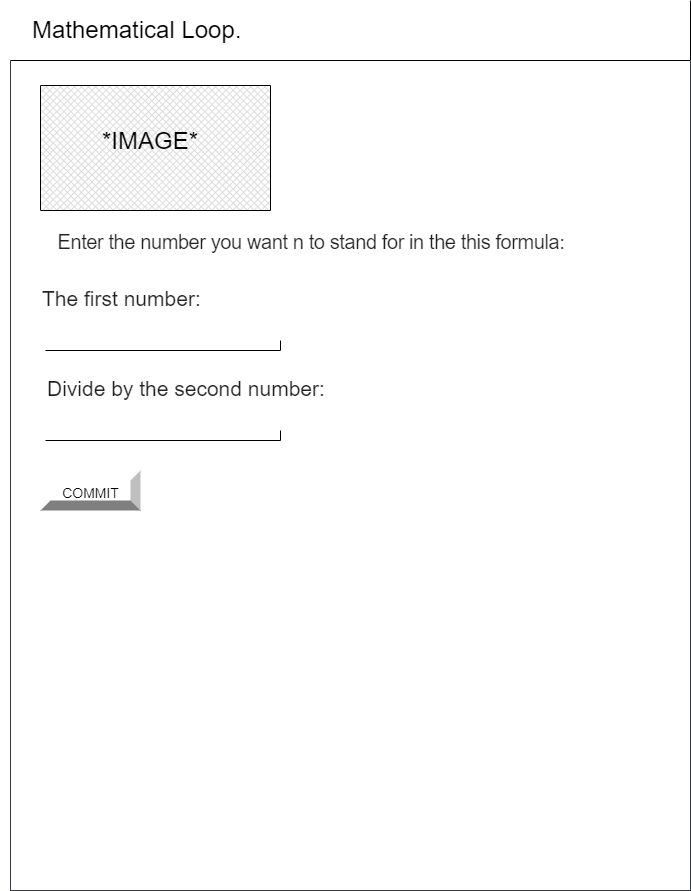

The diagram above was exported from draw.io. Its source (the exported page's mxGraphModel, read from the mxfile embedded in the PNG):
<mxGraphModel dx="2553" dy="1110" grid="1" gridSize="10" guides="1" tooltips="1" connect="1" arrows="1" fold="1" page="1" pageScale="1" pageWidth="850" pageHeight="1100" math="0" shadow="0">
  <root>
    <mxCell id="0" />
    <mxCell id="1" parent="0" />
    <mxCell id="2" value="" style="verticalLabelPosition=bottom;verticalAlign=top;html=1;shape=mxgraph.basic.rect;fillColor2=none;strokeWidth=1;size=20;indent=5;fillColor=#FFFFFF;strokeColor=#36393d;" vertex="1" parent="1">
      <mxGeometry x="90" y="140" width="680" height="830" as="geometry" />
    </mxCell>
    <mxCell id="3" value="&lt;p style=&quot;line-height: 1.2&quot;&gt;&lt;span style=&quot;font-size: 24px&quot;&gt;&amp;nbsp; &amp;nbsp;Mathematical Loop.&lt;/span&gt;&lt;/p&gt;" style="shape=partialRectangle;whiteSpace=wrap;html=1;top=0;left=0;fillColor=#FFFFFF;align=left;fontColor=#000000;strokeColor=#000000;" vertex="1" parent="1">
      <mxGeometry x="90" y="80" width="680" height="60" as="geometry" />
    </mxCell>
    <mxCell id="4" value="&lt;h1 style=&quot;padding: 0px ; line-height: 1.35 ; letter-spacing: -0.02em ; margin: 24px 0px 24px 40px ; font-family: &amp;#34;roboto&amp;#34; , &amp;#34;helvetica&amp;#34; , &amp;#34;arial&amp;#34; , sans-serif ; font-weight: 400 ; color: rgba(0 , 0 , 0 , 0.87) ; font-size: 20px&quot;&gt;&lt;font style=&quot;font-size: 20px&quot;&gt;&amp;nbsp; &amp;nbsp;Enter the number you want n to stand for in the this formula:&lt;/font&gt;&lt;/h1&gt;&lt;div style=&quot;font-size: 20px&quot;&gt;&lt;br&gt;&lt;/div&gt;" style="text;whiteSpace=wrap;html=1;fontSize=24;" vertex="1" parent="1">
      <mxGeometry x="80" y="277.5" width="570" height="50" as="geometry" />
    </mxCell>
    <mxCell id="5" value="" style="verticalLabelPosition=bottom;verticalAlign=top;html=1;shape=mxgraph.basic.patternFillRect;fillStyle=diagGrid;step=5;fillStrokeWidth=0.2;fillStrokeColor=#dddddd;" vertex="1" parent="1">
      <mxGeometry x="120" y="165" width="230" height="125" as="geometry" />
    </mxCell>
    <mxCell id="6" value="&lt;font face=&quot;helvetica, arial, sans-serif&quot; color=&quot;#000000&quot;&gt;*IMAGE*&lt;/font&gt;" style="text;whiteSpace=wrap;html=1;fontSize=24;strokeWidth=22;" vertex="1" parent="1">
      <mxGeometry x="180" y="200" width="155" height="77.5" as="geometry" />
    </mxCell>
    <mxCell id="7" value="&lt;font style=&quot;font-size: 14px&quot; color=&quot;#000000&quot;&gt;COMMIT&lt;/font&gt;" style="labelPosition=center;verticalLabelPosition=middle;align=center;html=1;shape=mxgraph.basic.shaded_button;dx=10;fontSize=24;" vertex="1" parent="1">
      <mxGeometry x="120" y="550" width="100" height="40" as="geometry" />
    </mxCell>
    <mxCell id="8" value="" style="shape=partialRectangle;whiteSpace=wrap;html=1;top=0;left=0;fillColor=none;fontColor=#000000;strokeColor=#000000;" vertex="1" parent="1">
      <mxGeometry x="125" y="420" width="235" height="10" as="geometry" />
    </mxCell>
    <mxCell id="11" value="" style="shape=partialRectangle;whiteSpace=wrap;html=1;top=0;left=0;fillColor=none;fontColor=#000000;strokeColor=#000000;" vertex="1" parent="1">
      <mxGeometry x="125" y="510" width="235" height="10" as="geometry" />
    </mxCell>
    <mxCell id="13" value="&lt;p style=&quot;padding: 0px; font-weight: 400; line-height: 24px; font-size: 21px; letter-spacing: normal; margin: 0px 0px 16px; color: rgba(0, 0, 0, 0.87); font-family: helvetica, arial, sans-serif; font-style: normal; text-indent: 0px; text-transform: none; word-spacing: 0px;&quot;&gt;The first number:&lt;/p&gt;&lt;form action=&quot;https://evgeny-vovk.github.io/ICS2O-Unit5-08-HTML/&quot; style=&quot;color: rgba(0, 0, 0, 0.87); font-family: helvetica, arial, sans-serif; font-size: 14px; font-style: normal; font-weight: 400; letter-spacing: normal; text-indent: 0px; text-transform: none; word-spacing: 0px;&quot;&gt;&lt;div class=&quot;mdl-textfield mdl-js-textfield is-upgraded is-dirty&quot; style=&quot;position: relative ; font-size: 16px ; display: inline-block ; box-sizing: border-box ; width: 300px ; max-width: 100% ; margin: 0px ; padding: 20px 0px&quot;&gt;&lt;/div&gt;&lt;/form&gt;&lt;br class=&quot;Apple-interchange-newline&quot;&gt;" style="text;whiteSpace=wrap;html=1;" vertex="1" parent="1">
      <mxGeometry x="120" y="360" width="130" height="10" as="geometry" />
    </mxCell>
    <mxCell id="14" value="&lt;p style=&quot;padding: 0px; font-weight: 400; line-height: 24px; font-size: 21px; letter-spacing: normal; margin: 0px 0px 16px; color: rgba(0, 0, 0, 0.87); font-family: helvetica, arial, sans-serif; font-style: normal; text-indent: 0px; text-transform: none; word-spacing: 0px;&quot;&gt;Divide by the second number:&lt;/p&gt;&lt;form action=&quot;https://evgeny-vovk.github.io/ICS2O-Unit5-08-HTML/&quot; style=&quot;color: rgba(0, 0, 0, 0.87); font-family: helvetica, arial, sans-serif; font-size: 14px; font-style: normal; font-weight: 400; letter-spacing: normal; text-indent: 0px; text-transform: none; word-spacing: 0px;&quot;&gt;&lt;div class=&quot;mdl-textfield mdl-js-textfield is-upgraded is-dirty&quot; style=&quot;position: relative ; font-size: 16px ; display: inline-block ; box-sizing: border-box ; width: 300px ; max-width: 100% ; margin: 0px ; padding: 20px 0px&quot;&gt;&lt;/div&gt;&lt;/form&gt;&lt;br class=&quot;Apple-interchange-newline&quot;&gt;" style="text;whiteSpace=wrap;html=1;" vertex="1" parent="1">
      <mxGeometry x="125" y="450" width="140" height="10" as="geometry" />
    </mxCell>
  </root>
</mxGraphModel>